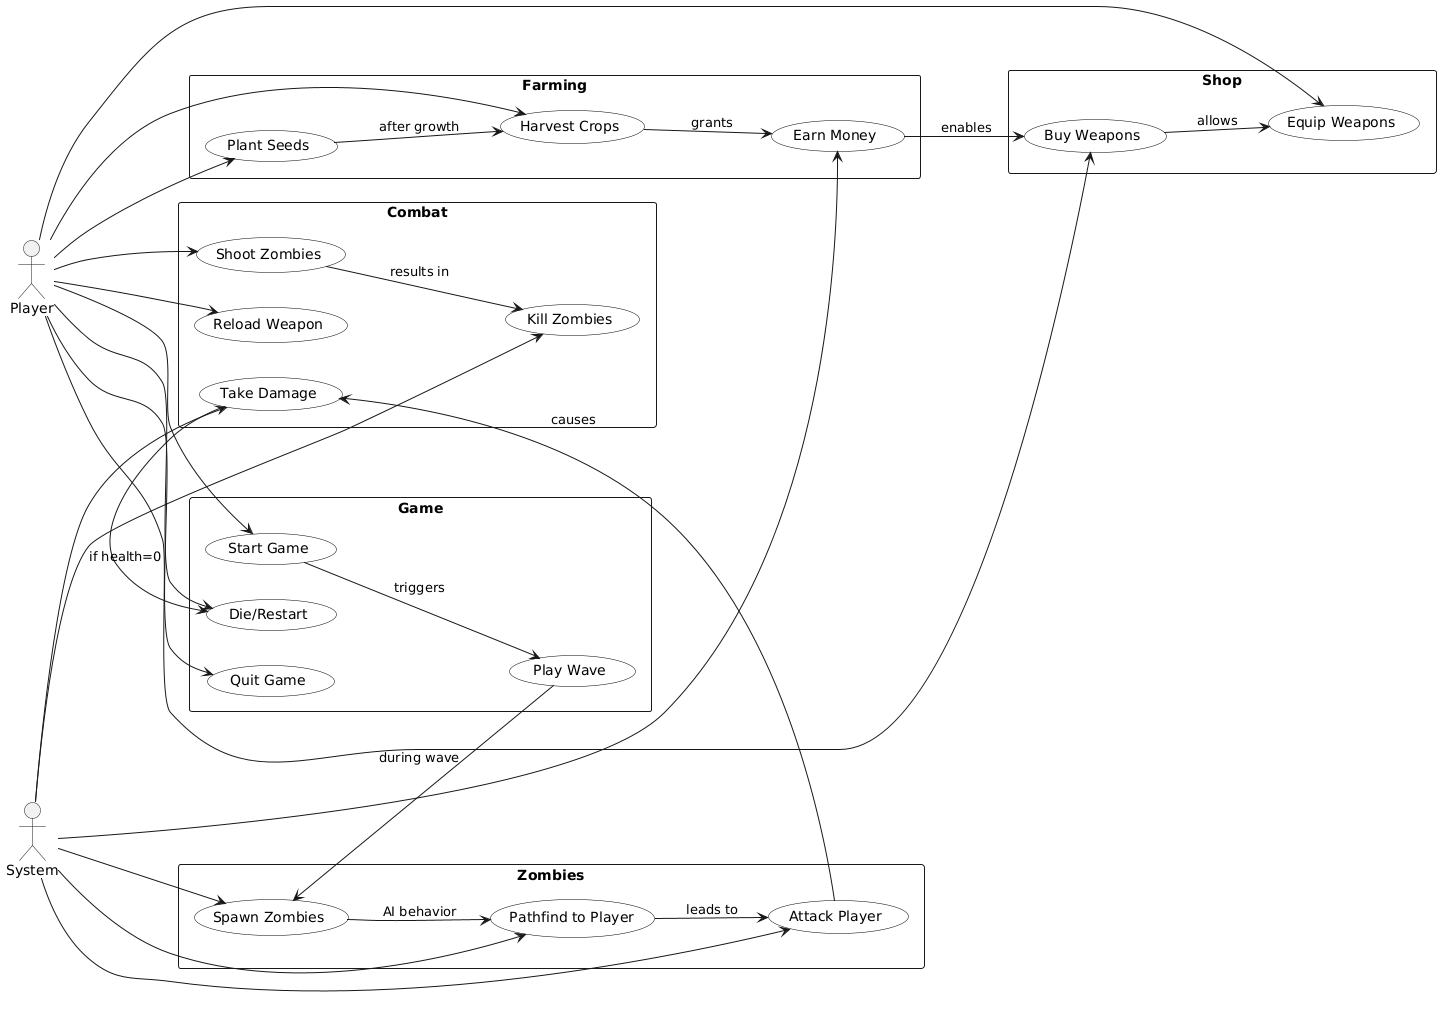

The diagram above was rendered by PlantUML. Its source (embedded in the PNG):
@startuml
left to right direction
skinparam monochrome true
skinparam usecase {
  BackgroundColor White
  BorderColor Black
}

actor Player as P
actor System as S

rectangle Game {
  usecase "Start Game" as UC1
  usecase "Play Wave" as UC2
  usecase "Die/Restart" as UC3
  usecase "Quit Game" as UC4
  
  P --> UC1
  P --> UC3
  P --> UC4
}

rectangle Combat {
  usecase "Shoot Zombies" as UC5
  usecase "Reload Weapon" as UC6
  usecase "Take Damage" as UC7
  usecase "Kill Zombies" as UC8
  
  P --> UC5
  P --> UC6
  S --> UC7
  S --> UC8
}

rectangle Farming {
  usecase "Plant Seeds" as UC9
  usecase "Harvest Crops" as UC10
  usecase "Earn Money" as UC11
  
  P --> UC9
  P --> UC10
  S --> UC11
}

rectangle Shop {
  usecase "Buy Weapons" as UC12
  usecase "Equip Weapons" as UC13
  
  P --> UC12
  P --> UC13
}

rectangle Zombies {
  usecase "Spawn Zombies" as UC14
  usecase "Pathfind to Player" as UC15
  usecase "Attack Player" as UC16
  
  S --> UC14
  S --> UC15
  S --> UC16
}

UC16 --> UC7 : causes
UC1 --> UC2 : triggers
UC2 --> UC14 : during wave
UC5 --> UC8 : results in
UC9 --> UC10 : after growth
UC10 --> UC11 : grants
UC11 --> UC12 : enables
UC12 --> UC13 : allows
UC14 --> UC15 : AI behavior
UC15 --> UC16 : leads to
UC7 --> UC3 : if health=0
@enduml